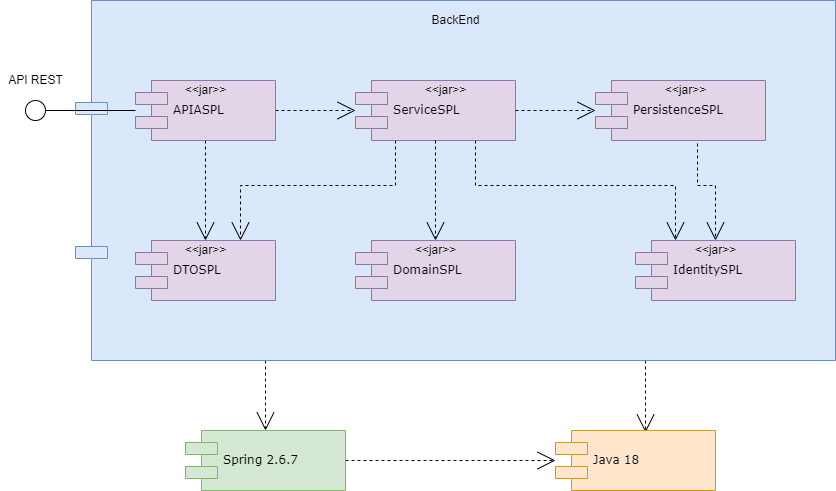

The diagram above was exported from draw.io. Its source (the exported page's mxGraphModel, read from the mxfile embedded in the PNG):
<mxGraphModel dx="1182" dy="606" grid="1" gridSize="10" guides="1" tooltips="1" connect="1" arrows="1" fold="1" page="1" pageScale="1" pageWidth="827" pageHeight="1169" math="0" shadow="0">
  <root>
    <mxCell id="0" />
    <mxCell id="1" parent="0" />
    <mxCell id="Ig55gXfXtrUpwHAGCRBz-1" style="edgeStyle=orthogonalEdgeStyle;rounded=0;orthogonalLoop=1;jettySize=auto;html=1;exitX=0.25;exitY=1;exitDx=0;exitDy=0;entryX=0.5;entryY=0;entryDx=0;entryDy=0;dashed=1;endArrow=open;endFill=0;endSize=16;" parent="1" source="Ig55gXfXtrUpwHAGCRBz-3" target="Ig55gXfXtrUpwHAGCRBz-27" edge="1">
      <mxGeometry relative="1" as="geometry" />
    </mxCell>
    <mxCell id="Ig55gXfXtrUpwHAGCRBz-2" style="edgeStyle=orthogonalEdgeStyle;rounded=0;orthogonalLoop=1;jettySize=auto;html=1;exitX=0.75;exitY=1;exitDx=0;exitDy=0;entryX=0.563;entryY=0.033;entryDx=0;entryDy=0;entryPerimeter=0;dashed=1;endArrow=open;endFill=0;endSize=16;" parent="1" source="Ig55gXfXtrUpwHAGCRBz-3" target="Ig55gXfXtrUpwHAGCRBz-28" edge="1">
      <mxGeometry relative="1" as="geometry" />
    </mxCell>
    <mxCell id="Ig55gXfXtrUpwHAGCRBz-3" value="" style="shape=component;align=left;spacingLeft=36;rounded=0;shadow=0;comic=0;labelBackgroundColor=none;strokeWidth=1;fontFamily=Verdana;fontSize=12;html=1;fillColor=#dae8fc;strokeColor=#6c8ebf;" parent="1" vertex="1">
      <mxGeometry x="175" y="30" width="760" height="360" as="geometry" />
    </mxCell>
    <mxCell id="Ig55gXfXtrUpwHAGCRBz-4" style="edgeStyle=orthogonalEdgeStyle;rounded=0;orthogonalLoop=1;jettySize=auto;html=1;dashed=1;endSize=16;endArrow=open;endFill=0;" parent="1" source="Ig55gXfXtrUpwHAGCRBz-6" target="Ig55gXfXtrUpwHAGCRBz-10" edge="1">
      <mxGeometry relative="1" as="geometry">
        <mxPoint x="525" y="170" as="targetPoint" />
      </mxGeometry>
    </mxCell>
    <mxCell id="Ig55gXfXtrUpwHAGCRBz-5" style="edgeStyle=orthogonalEdgeStyle;rounded=0;orthogonalLoop=1;jettySize=auto;html=1;dashed=1;endArrow=open;endFill=0;endSize=16;" parent="1" source="Ig55gXfXtrUpwHAGCRBz-6" target="Ig55gXfXtrUpwHAGCRBz-16" edge="1">
      <mxGeometry relative="1" as="geometry" />
    </mxCell>
    <mxCell id="Ig55gXfXtrUpwHAGCRBz-6" value="APIASPL" style="shape=component;align=left;spacingLeft=36;rounded=0;shadow=0;comic=0;labelBackgroundColor=none;strokeWidth=1;fontFamily=Verdana;fontSize=12;html=1;fillColor=#e1d5e7;strokeColor=#9673a6;" parent="1" vertex="1">
      <mxGeometry x="235" y="110" width="140" height="60" as="geometry" />
    </mxCell>
    <mxCell id="Ig55gXfXtrUpwHAGCRBz-7" value="" style="ellipse;whiteSpace=wrap;html=1;rounded=0;shadow=0;comic=0;labelBackgroundColor=none;strokeWidth=1;fontFamily=Verdana;fontSize=12;align=center;" parent="1" vertex="1">
      <mxGeometry x="125" y="130" width="20" height="20" as="geometry" />
    </mxCell>
    <mxCell id="Ig55gXfXtrUpwHAGCRBz-8" style="edgeStyle=orthogonalEdgeStyle;rounded=0;orthogonalLoop=1;jettySize=auto;html=1;exitX=0.25;exitY=1;exitDx=0;exitDy=0;entryX=0.75;entryY=0;entryDx=0;entryDy=0;dashed=1;endArrow=open;endFill=0;endSize=16;" parent="1" source="Ig55gXfXtrUpwHAGCRBz-10" target="Ig55gXfXtrUpwHAGCRBz-16" edge="1">
      <mxGeometry relative="1" as="geometry">
        <mxPoint x="360" y="295" as="targetPoint" />
      </mxGeometry>
    </mxCell>
    <mxCell id="Ig55gXfXtrUpwHAGCRBz-9" style="edgeStyle=orthogonalEdgeStyle;rounded=0;orthogonalLoop=1;jettySize=auto;html=1;exitX=0.75;exitY=1;exitDx=0;exitDy=0;entryX=0.25;entryY=0;entryDx=0;entryDy=0;dashed=1;endArrow=open;endFill=0;endSize=16;" parent="1" source="Ig55gXfXtrUpwHAGCRBz-10" target="Ig55gXfXtrUpwHAGCRBz-15" edge="1">
      <mxGeometry relative="1" as="geometry" />
    </mxCell>
    <mxCell id="Ig55gXfXtrUpwHAGCRBz-10" value="ServiceSPL" style="shape=component;align=left;spacingLeft=36;rounded=0;shadow=0;comic=0;labelBackgroundColor=none;strokeWidth=1;fontFamily=Verdana;fontSize=12;html=1;fillColor=#e1d5e7;strokeColor=#9673a6;" parent="1" vertex="1">
      <mxGeometry x="455" y="110" width="160" height="60" as="geometry" />
    </mxCell>
    <mxCell id="Ig55gXfXtrUpwHAGCRBz-11" value="DomainSPL" style="shape=component;align=left;spacingLeft=36;rounded=0;shadow=0;comic=0;labelBackgroundColor=none;strokeWidth=1;fontFamily=Verdana;fontSize=12;html=1;fillColor=#e1d5e7;strokeColor=#9673a6;" parent="1" vertex="1">
      <mxGeometry x="455" y="270" width="160" height="60" as="geometry" />
    </mxCell>
    <mxCell id="Ig55gXfXtrUpwHAGCRBz-12" style="edgeStyle=none;rounded=0;html=1;dashed=1;labelBackgroundColor=none;startArrow=none;startFill=0;startSize=8;endArrow=open;endFill=0;endSize=16;fontFamily=Verdana;fontSize=12;exitX=0.5;exitY=1;exitDx=0;exitDy=0;entryX=0.5;entryY=0;entryDx=0;entryDy=0;" parent="1" source="Ig55gXfXtrUpwHAGCRBz-10" target="Ig55gXfXtrUpwHAGCRBz-11" edge="1">
      <mxGeometry relative="1" as="geometry">
        <mxPoint x="594.795918367347" y="400" as="sourcePoint" />
        <mxPoint x="635" y="300" as="targetPoint" />
      </mxGeometry>
    </mxCell>
    <mxCell id="Ig55gXfXtrUpwHAGCRBz-13" style="edgeStyle=elbowEdgeStyle;rounded=0;html=1;labelBackgroundColor=none;startArrow=none;startFill=0;startSize=8;endArrow=none;endFill=0;endSize=16;fontFamily=Verdana;fontSize=12;" parent="1" source="Ig55gXfXtrUpwHAGCRBz-7" target="Ig55gXfXtrUpwHAGCRBz-6" edge="1">
      <mxGeometry relative="1" as="geometry" />
    </mxCell>
    <mxCell id="Ig55gXfXtrUpwHAGCRBz-14" style="edgeStyle=orthogonalEdgeStyle;rounded=0;html=1;dashed=1;labelBackgroundColor=none;startArrow=none;startFill=0;startSize=8;endArrow=open;endFill=0;endSize=16;fontFamily=Verdana;fontSize=12;" parent="1" source="Ig55gXfXtrUpwHAGCRBz-10" target="Ig55gXfXtrUpwHAGCRBz-18" edge="1">
      <mxGeometry relative="1" as="geometry">
        <mxPoint x="805" y="150" as="targetPoint" />
      </mxGeometry>
    </mxCell>
    <mxCell id="Ig55gXfXtrUpwHAGCRBz-15" value="IdentitySPL" style="shape=component;align=left;spacingLeft=36;rounded=0;shadow=0;comic=0;labelBackgroundColor=none;strokeWidth=1;fontFamily=Verdana;fontSize=12;html=1;fillColor=#e1d5e7;strokeColor=#9673a6;" parent="1" vertex="1">
      <mxGeometry x="735" y="270" width="160" height="60" as="geometry" />
    </mxCell>
    <mxCell id="Ig55gXfXtrUpwHAGCRBz-16" value="DTOSPL" style="shape=component;align=left;spacingLeft=36;rounded=0;shadow=0;comic=0;labelBackgroundColor=none;strokeWidth=1;fontFamily=Verdana;fontSize=12;html=1;fillColor=#e1d5e7;strokeColor=#9673a6;" parent="1" vertex="1">
      <mxGeometry x="235" y="270" width="140" height="60" as="geometry" />
    </mxCell>
    <mxCell id="Ig55gXfXtrUpwHAGCRBz-17" style="edgeStyle=orthogonalEdgeStyle;rounded=0;orthogonalLoop=1;jettySize=auto;html=1;dashed=1;endArrow=open;endFill=0;endSize=16;exitX=0.6;exitY=1.05;exitDx=0;exitDy=0;exitPerimeter=0;" parent="1" source="Ig55gXfXtrUpwHAGCRBz-18" target="Ig55gXfXtrUpwHAGCRBz-15" edge="1">
      <mxGeometry relative="1" as="geometry" />
    </mxCell>
    <mxCell id="Ig55gXfXtrUpwHAGCRBz-18" value="PersistenceSPL" style="shape=component;align=left;spacingLeft=36;rounded=0;shadow=0;comic=0;labelBackgroundColor=none;strokeWidth=1;fontFamily=Verdana;fontSize=12;html=1;fillColor=#e1d5e7;strokeColor=#9673a6;" parent="1" vertex="1">
      <mxGeometry x="695" y="110" width="170" height="60" as="geometry" />
    </mxCell>
    <mxCell id="Ig55gXfXtrUpwHAGCRBz-19" value="BackEnd" style="text;html=1;align=center;verticalAlign=middle;resizable=0;points=[];autosize=1;strokeColor=none;fillColor=none;" parent="1" vertex="1">
      <mxGeometry x="525" y="40" width="60" height="20" as="geometry" />
    </mxCell>
    <mxCell id="Ig55gXfXtrUpwHAGCRBz-20" value="&amp;lt;&amp;lt;jar&amp;gt;&amp;gt;" style="text;html=1;align=center;verticalAlign=middle;resizable=0;points=[];autosize=1;strokeColor=none;fillColor=none;" parent="1" vertex="1">
      <mxGeometry x="275" y="110" width="60" height="20" as="geometry" />
    </mxCell>
    <mxCell id="Ig55gXfXtrUpwHAGCRBz-21" value="&amp;lt;&amp;lt;jar&amp;gt;&amp;gt;" style="text;html=1;align=center;verticalAlign=middle;resizable=0;points=[];autosize=1;strokeColor=none;fillColor=none;" parent="1" vertex="1">
      <mxGeometry x="275" y="270" width="60" height="20" as="geometry" />
    </mxCell>
    <mxCell id="Ig55gXfXtrUpwHAGCRBz-22" value="&amp;lt;&amp;lt;jar&amp;gt;&amp;gt;" style="text;html=1;align=center;verticalAlign=middle;resizable=0;points=[];autosize=1;strokeColor=none;fillColor=none;" parent="1" vertex="1">
      <mxGeometry x="505" y="270" width="60" height="20" as="geometry" />
    </mxCell>
    <mxCell id="Ig55gXfXtrUpwHAGCRBz-23" value="&amp;lt;&amp;lt;jar&amp;gt;&amp;gt;" style="text;html=1;align=center;verticalAlign=middle;resizable=0;points=[];autosize=1;strokeColor=none;fillColor=none;" parent="1" vertex="1">
      <mxGeometry x="785" y="270" width="60" height="20" as="geometry" />
    </mxCell>
    <mxCell id="Ig55gXfXtrUpwHAGCRBz-24" value="&amp;lt;&amp;lt;jar&amp;gt;&amp;gt;" style="text;html=1;align=center;verticalAlign=middle;resizable=0;points=[];autosize=1;strokeColor=none;fillColor=none;" parent="1" vertex="1">
      <mxGeometry x="755" y="110" width="60" height="20" as="geometry" />
    </mxCell>
    <mxCell id="Ig55gXfXtrUpwHAGCRBz-25" value="&amp;lt;&amp;lt;jar&amp;gt;&amp;gt;" style="text;html=1;align=center;verticalAlign=middle;resizable=0;points=[];autosize=1;strokeColor=none;fillColor=none;" parent="1" vertex="1">
      <mxGeometry x="515" y="110" width="60" height="20" as="geometry" />
    </mxCell>
    <mxCell id="Ig55gXfXtrUpwHAGCRBz-26" style="edgeStyle=orthogonalEdgeStyle;rounded=0;orthogonalLoop=1;jettySize=auto;html=1;dashed=1;endArrow=open;endFill=0;endSize=16;" parent="1" source="Ig55gXfXtrUpwHAGCRBz-27" target="Ig55gXfXtrUpwHAGCRBz-28" edge="1">
      <mxGeometry relative="1" as="geometry" />
    </mxCell>
    <mxCell id="Ig55gXfXtrUpwHAGCRBz-27" value="Spring 2.6.7" style="shape=component;align=left;spacingLeft=36;rounded=0;shadow=0;comic=0;labelBackgroundColor=none;strokeWidth=1;fontFamily=Verdana;fontSize=12;html=1;fillColor=#d5e8d4;strokeColor=#82b366;" parent="1" vertex="1">
      <mxGeometry x="285" y="460" width="160" height="60" as="geometry" />
    </mxCell>
    <mxCell id="Ig55gXfXtrUpwHAGCRBz-28" value="Java 18" style="shape=component;align=left;spacingLeft=36;rounded=0;shadow=0;comic=0;labelBackgroundColor=none;strokeWidth=1;fontFamily=Verdana;fontSize=12;html=1;fillColor=#ffe6cc;strokeColor=#d79b00;" parent="1" vertex="1">
      <mxGeometry x="655" y="460" width="160" height="60" as="geometry" />
    </mxCell>
    <mxCell id="7n5q4tAjJxB5qW801u2E-1" value="API REST" style="text;html=1;align=center;verticalAlign=middle;resizable=0;points=[];autosize=1;strokeColor=none;fillColor=none;" parent="1" vertex="1">
      <mxGeometry x="100" y="100" width="70" height="20" as="geometry" />
    </mxCell>
  </root>
</mxGraphModel>